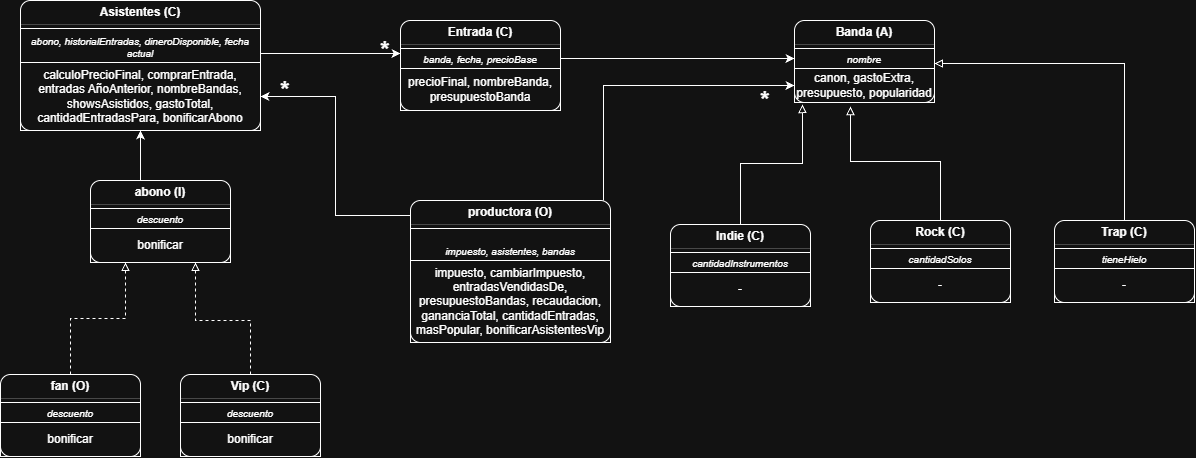

The diagram above was exported from draw.io. Its source (the exported page's mxGraphModel, read from the mxfile embedded in the PNG):
<mxGraphModel dx="1686" dy="1888" grid="1" gridSize="10" guides="1" tooltips="1" connect="1" arrows="1" fold="1" page="1" pageScale="1" pageWidth="827" pageHeight="1169" math="0" shadow="0">
  <root>
    <mxCell id="0" />
    <mxCell id="1" parent="0" />
    <mxCell id="UErupOmgIJ_M7sH_dReR-35" parent="1" style="fontStyle=1;align=center;verticalAlign=middle;childLayout=stackLayout;horizontal=1;horizontalStack=0;resizeParent=1;resizeParentMax=0;resizeLast=0;marginBottom=0;rounded=1;absoluteArcSize=1;arcSize=20;strokeColor=default;" value="" vertex="1">
      <mxGeometry height="130" width="240" x="880" y="170" as="geometry" />
    </mxCell>
    <mxCell id="UErupOmgIJ_M7sH_dReR-36" parent="UErupOmgIJ_M7sH_dReR-35" style="html=1;align=center;spacing=0;verticalAlign=top;strokeColor=none;fillColor=none;whiteSpace=wrap;fontStyle=1" value="Asistentes (C)" vertex="1">
      <mxGeometry height="20" width="240" as="geometry" />
    </mxCell>
    <mxCell id="UErupOmgIJ_M7sH_dReR-37" parent="UErupOmgIJ_M7sH_dReR-35" style="line;strokeWidth=0.25;fillColor=none;align=left;verticalAlign=middle;spacingTop=-1;spacingLeft=3;spacingRight=3;rotatable=0;labelPosition=right;points=[];portConstraint=eastwest;" value="" vertex="1">
      <mxGeometry height="8" width="240" y="20" as="geometry" />
    </mxCell>
    <mxCell id="UErupOmgIJ_M7sH_dReR-38" parent="UErupOmgIJ_M7sH_dReR-35" style="html=1;align=center;spacing=0;verticalAlign=bottom;strokeColor=default;fillColor=none;whiteSpace=wrap;fontSize=10;fontStyle=2;spacingBottom=2;" value="abono, historialEntradas, dineroDisponible, fecha actual" vertex="1">
      <mxGeometry height="34" width="240" y="28" as="geometry" />
    </mxCell>
    <mxCell id="UErupOmgIJ_M7sH_dReR-39" parent="UErupOmgIJ_M7sH_dReR-35" style="html=1;align=center;spacing=0;verticalAlign=middle;strokeColor=default;fillColor=none;whiteSpace=wrap;" value="calculoPrecioFinal, comprarEntrada, entradas AñoAnterior, nombreBandas, showsAsistidos, gastoTotal, cantidadEntradasPara, bonificarAbono" vertex="1">
      <mxGeometry height="68" width="240" y="62" as="geometry" />
    </mxCell>
    <mxCell id="UErupOmgIJ_M7sH_dReR-103" parent="1" style="fontStyle=1;align=center;verticalAlign=middle;childLayout=stackLayout;horizontal=1;horizontalStack=0;resizeParent=1;resizeParentMax=0;resizeLast=0;marginBottom=0;rounded=1;absoluteArcSize=1;arcSize=20;strokeColor=default;" value="" vertex="1">
      <mxGeometry height="82" width="140" x="1040" y="544" as="geometry" />
    </mxCell>
    <mxCell id="UErupOmgIJ_M7sH_dReR-104" parent="UErupOmgIJ_M7sH_dReR-103" style="html=1;align=center;spacing=0;verticalAlign=top;strokeColor=none;fillColor=none;whiteSpace=wrap;fontStyle=1" value="Vip (C)" vertex="1">
      <mxGeometry height="20" width="140" as="geometry" />
    </mxCell>
    <mxCell id="UErupOmgIJ_M7sH_dReR-105" parent="UErupOmgIJ_M7sH_dReR-103" style="line;strokeWidth=0.25;fillColor=none;align=left;verticalAlign=middle;spacingTop=-1;spacingLeft=3;spacingRight=3;rotatable=0;labelPosition=right;points=[];portConstraint=eastwest;" value="" vertex="1">
      <mxGeometry height="8" width="140" y="20" as="geometry" />
    </mxCell>
    <mxCell id="UErupOmgIJ_M7sH_dReR-106" parent="UErupOmgIJ_M7sH_dReR-103" style="html=1;align=center;spacing=0;verticalAlign=bottom;strokeColor=default;fillColor=none;whiteSpace=wrap;fontSize=10;fontStyle=2;spacingBottom=2;" value="descuento" vertex="1">
      <mxGeometry height="20" width="140" y="28" as="geometry" />
    </mxCell>
    <mxCell id="UErupOmgIJ_M7sH_dReR-107" parent="UErupOmgIJ_M7sH_dReR-103" style="html=1;align=center;spacing=0;verticalAlign=middle;strokeColor=default;fillColor=none;whiteSpace=wrap;" value="bonificar" vertex="1">
      <mxGeometry height="34" width="140" y="48" as="geometry" />
    </mxCell>
    <mxCell id="UErupOmgIJ_M7sH_dReR-108" parent="1" style="fontStyle=1;align=center;verticalAlign=middle;childLayout=stackLayout;horizontal=1;horizontalStack=0;resizeParent=1;resizeParentMax=0;resizeLast=0;marginBottom=0;rounded=1;absoluteArcSize=1;arcSize=20;strokeColor=default;" value="" vertex="1">
      <mxGeometry height="82" width="140" x="860" y="544" as="geometry" />
    </mxCell>
    <mxCell id="UErupOmgIJ_M7sH_dReR-109" parent="UErupOmgIJ_M7sH_dReR-108" style="html=1;align=center;spacing=0;verticalAlign=top;strokeColor=none;fillColor=none;whiteSpace=wrap;fontStyle=1" value="fan (O)" vertex="1">
      <mxGeometry height="20" width="140" as="geometry" />
    </mxCell>
    <mxCell id="UErupOmgIJ_M7sH_dReR-110" parent="UErupOmgIJ_M7sH_dReR-108" style="line;strokeWidth=0.25;fillColor=none;align=left;verticalAlign=middle;spacingTop=-1;spacingLeft=3;spacingRight=3;rotatable=0;labelPosition=right;points=[];portConstraint=eastwest;" value="" vertex="1">
      <mxGeometry height="8" width="140" y="20" as="geometry" />
    </mxCell>
    <mxCell id="UErupOmgIJ_M7sH_dReR-111" parent="UErupOmgIJ_M7sH_dReR-108" style="html=1;align=center;spacing=0;verticalAlign=bottom;strokeColor=default;fillColor=none;whiteSpace=wrap;fontSize=10;fontStyle=2;spacingBottom=2;" value="descuento" vertex="1">
      <mxGeometry height="20" width="140" y="28" as="geometry" />
    </mxCell>
    <mxCell id="UErupOmgIJ_M7sH_dReR-112" parent="UErupOmgIJ_M7sH_dReR-108" style="html=1;align=center;spacing=0;verticalAlign=middle;strokeColor=default;fillColor=none;whiteSpace=wrap;" value="bonificar" vertex="1">
      <mxGeometry height="34" width="140" y="48" as="geometry" />
    </mxCell>
    <mxCell id="UErupOmgIJ_M7sH_dReR-113" parent="1" style="fontStyle=1;align=center;verticalAlign=middle;childLayout=stackLayout;horizontal=1;horizontalStack=0;resizeParent=1;resizeParentMax=0;resizeLast=0;marginBottom=0;rounded=1;absoluteArcSize=1;arcSize=20;strokeColor=default;" value="" vertex="1">
      <mxGeometry height="82" width="140" x="1654" y="190" as="geometry" />
    </mxCell>
    <mxCell id="UErupOmgIJ_M7sH_dReR-114" parent="UErupOmgIJ_M7sH_dReR-113" style="html=1;align=center;spacing=0;verticalAlign=top;strokeColor=none;fillColor=none;whiteSpace=wrap;fontStyle=1" value="Banda (A)" vertex="1">
      <mxGeometry height="20" width="140" as="geometry" />
    </mxCell>
    <mxCell id="UErupOmgIJ_M7sH_dReR-115" parent="UErupOmgIJ_M7sH_dReR-113" style="line;strokeWidth=0.25;fillColor=none;align=left;verticalAlign=middle;spacingTop=-1;spacingLeft=3;spacingRight=3;rotatable=0;labelPosition=right;points=[];portConstraint=eastwest;" value="" vertex="1">
      <mxGeometry height="8" width="140" y="20" as="geometry" />
    </mxCell>
    <mxCell id="UErupOmgIJ_M7sH_dReR-116" parent="UErupOmgIJ_M7sH_dReR-113" style="html=1;align=center;spacing=0;verticalAlign=bottom;strokeColor=default;fillColor=none;whiteSpace=wrap;fontSize=10;fontStyle=2;spacingBottom=2;" value="nombre" vertex="1">
      <mxGeometry height="20" width="140" y="28" as="geometry" />
    </mxCell>
    <mxCell id="UErupOmgIJ_M7sH_dReR-117" parent="UErupOmgIJ_M7sH_dReR-113" style="html=1;align=center;spacing=0;verticalAlign=middle;strokeColor=default;fillColor=none;whiteSpace=wrap;" value="canon, gastoExtra, presupuesto, popularidad" vertex="1">
      <mxGeometry height="34" width="140" y="48" as="geometry" />
    </mxCell>
    <mxCell id="UErupOmgIJ_M7sH_dReR-118" parent="1" style="fontStyle=1;align=center;verticalAlign=middle;childLayout=stackLayout;horizontal=1;horizontalStack=0;resizeParent=1;resizeParentMax=0;resizeLast=0;marginBottom=0;rounded=1;absoluteArcSize=1;arcSize=20;strokeColor=default;" value="" vertex="1">
      <mxGeometry height="82" width="140" x="1730" y="390" as="geometry" />
    </mxCell>
    <mxCell id="UErupOmgIJ_M7sH_dReR-119" parent="UErupOmgIJ_M7sH_dReR-118" style="html=1;align=center;spacing=0;verticalAlign=top;strokeColor=none;fillColor=none;whiteSpace=wrap;fontStyle=1" value="Rock (C)" vertex="1">
      <mxGeometry height="20" width="140" as="geometry" />
    </mxCell>
    <mxCell id="UErupOmgIJ_M7sH_dReR-120" parent="UErupOmgIJ_M7sH_dReR-118" style="line;strokeWidth=0.25;fillColor=none;align=left;verticalAlign=middle;spacingTop=-1;spacingLeft=3;spacingRight=3;rotatable=0;labelPosition=right;points=[];portConstraint=eastwest;" value="" vertex="1">
      <mxGeometry height="8" width="140" y="20" as="geometry" />
    </mxCell>
    <mxCell id="UErupOmgIJ_M7sH_dReR-121" parent="UErupOmgIJ_M7sH_dReR-118" style="html=1;align=center;spacing=0;verticalAlign=bottom;strokeColor=default;fillColor=none;whiteSpace=wrap;fontSize=10;fontStyle=2;spacingBottom=2;" value="cantidadSolos" vertex="1">
      <mxGeometry height="20" width="140" y="28" as="geometry" />
    </mxCell>
    <mxCell id="UErupOmgIJ_M7sH_dReR-122" parent="UErupOmgIJ_M7sH_dReR-118" style="html=1;align=center;spacing=0;verticalAlign=middle;strokeColor=default;fillColor=none;whiteSpace=wrap;" value="-" vertex="1">
      <mxGeometry height="34" width="140" y="48" as="geometry" />
    </mxCell>
    <mxCell id="UErupOmgIJ_M7sH_dReR-123" parent="1" style="fontStyle=1;align=center;verticalAlign=middle;childLayout=stackLayout;horizontal=1;horizontalStack=0;resizeParent=1;resizeParentMax=0;resizeLast=0;marginBottom=0;rounded=1;absoluteArcSize=1;arcSize=20;strokeColor=default;" value="" vertex="1">
      <mxGeometry height="82" width="140" x="1914" y="390" as="geometry" />
    </mxCell>
    <mxCell id="UErupOmgIJ_M7sH_dReR-124" parent="UErupOmgIJ_M7sH_dReR-123" style="html=1;align=center;spacing=0;verticalAlign=top;strokeColor=none;fillColor=none;whiteSpace=wrap;fontStyle=1" value="Trap (C)" vertex="1">
      <mxGeometry height="20" width="140" as="geometry" />
    </mxCell>
    <mxCell id="UErupOmgIJ_M7sH_dReR-125" parent="UErupOmgIJ_M7sH_dReR-123" style="line;strokeWidth=0.25;fillColor=none;align=left;verticalAlign=middle;spacingTop=-1;spacingLeft=3;spacingRight=3;rotatable=0;labelPosition=right;points=[];portConstraint=eastwest;" value="" vertex="1">
      <mxGeometry height="8" width="140" y="20" as="geometry" />
    </mxCell>
    <mxCell id="UErupOmgIJ_M7sH_dReR-126" parent="UErupOmgIJ_M7sH_dReR-123" style="html=1;align=center;spacing=0;verticalAlign=bottom;strokeColor=default;fillColor=none;whiteSpace=wrap;fontSize=10;fontStyle=2;spacingBottom=2;" value="tieneHielo" vertex="1">
      <mxGeometry height="20" width="140" y="28" as="geometry" />
    </mxCell>
    <mxCell id="UErupOmgIJ_M7sH_dReR-127" parent="UErupOmgIJ_M7sH_dReR-123" style="html=1;align=center;spacing=0;verticalAlign=middle;strokeColor=default;fillColor=none;whiteSpace=wrap;" value="-" vertex="1">
      <mxGeometry height="34" width="140" y="48" as="geometry" />
    </mxCell>
    <mxCell id="UErupOmgIJ_M7sH_dReR-133" parent="1" style="fontStyle=1;align=center;verticalAlign=middle;childLayout=stackLayout;horizontal=1;horizontalStack=0;resizeParent=1;resizeParentMax=0;resizeLast=0;marginBottom=0;rounded=1;absoluteArcSize=1;arcSize=20;strokeColor=default;" value="" vertex="1">
      <mxGeometry height="82" width="140" x="1530" y="394" as="geometry" />
    </mxCell>
    <mxCell id="UErupOmgIJ_M7sH_dReR-134" parent="UErupOmgIJ_M7sH_dReR-133" style="html=1;align=center;spacing=0;verticalAlign=top;strokeColor=none;fillColor=none;whiteSpace=wrap;fontStyle=1" value="Indie (C)" vertex="1">
      <mxGeometry height="20" width="140" as="geometry" />
    </mxCell>
    <mxCell id="UErupOmgIJ_M7sH_dReR-135" parent="UErupOmgIJ_M7sH_dReR-133" style="line;strokeWidth=0.25;fillColor=none;align=left;verticalAlign=middle;spacingTop=-1;spacingLeft=3;spacingRight=3;rotatable=0;labelPosition=right;points=[];portConstraint=eastwest;" value="" vertex="1">
      <mxGeometry height="8" width="140" y="20" as="geometry" />
    </mxCell>
    <mxCell id="UErupOmgIJ_M7sH_dReR-136" parent="UErupOmgIJ_M7sH_dReR-133" style="html=1;align=center;spacing=0;verticalAlign=bottom;strokeColor=default;fillColor=none;whiteSpace=wrap;fontSize=10;fontStyle=2;spacingBottom=2;" value="cantidadInstrumentos" vertex="1">
      <mxGeometry height="20" width="140" y="28" as="geometry" />
    </mxCell>
    <mxCell id="UErupOmgIJ_M7sH_dReR-137" parent="UErupOmgIJ_M7sH_dReR-133" style="html=1;align=center;spacing=0;verticalAlign=middle;strokeColor=default;fillColor=none;whiteSpace=wrap;" value="-" vertex="1">
      <mxGeometry height="34" width="140" y="48" as="geometry" />
    </mxCell>
    <mxCell id="UErupOmgIJ_M7sH_dReR-138" parent="1" style="fontStyle=1;align=center;verticalAlign=middle;childLayout=stackLayout;horizontal=1;horizontalStack=0;resizeParent=1;resizeParentMax=0;resizeLast=0;marginBottom=0;rounded=1;absoluteArcSize=1;arcSize=20;strokeColor=default;" value="" vertex="1">
      <mxGeometry height="90" width="160" x="1260" y="190" as="geometry" />
    </mxCell>
    <mxCell id="UErupOmgIJ_M7sH_dReR-139" parent="UErupOmgIJ_M7sH_dReR-138" style="html=1;align=center;spacing=0;verticalAlign=top;strokeColor=none;fillColor=none;whiteSpace=wrap;fontStyle=1" value="Entrada (C)" vertex="1">
      <mxGeometry height="20" width="160" as="geometry" />
    </mxCell>
    <mxCell id="UErupOmgIJ_M7sH_dReR-140" parent="UErupOmgIJ_M7sH_dReR-138" style="line;strokeWidth=0.25;fillColor=none;align=left;verticalAlign=middle;spacingTop=-1;spacingLeft=3;spacingRight=3;rotatable=0;labelPosition=right;points=[];portConstraint=eastwest;" value="" vertex="1">
      <mxGeometry height="8" width="160" y="20" as="geometry" />
    </mxCell>
    <mxCell id="UErupOmgIJ_M7sH_dReR-141" parent="UErupOmgIJ_M7sH_dReR-138" style="html=1;align=center;spacing=0;verticalAlign=bottom;strokeColor=default;fillColor=none;whiteSpace=wrap;fontSize=10;fontStyle=2;spacingBottom=2;" value="banda, fecha, precioBase" vertex="1">
      <mxGeometry height="20" width="160" y="28" as="geometry" />
    </mxCell>
    <mxCell id="UErupOmgIJ_M7sH_dReR-142" parent="UErupOmgIJ_M7sH_dReR-138" style="html=1;align=center;spacing=0;verticalAlign=middle;strokeColor=default;fillColor=none;whiteSpace=wrap;" value="precioFinal, nombreBanda, presupuestoBanda" vertex="1">
      <mxGeometry height="42" width="160" y="48" as="geometry" />
    </mxCell>
    <mxCell id="UErupOmgIJ_M7sH_dReR-143" parent="1" style="fontStyle=1;align=center;verticalAlign=middle;childLayout=stackLayout;horizontal=1;horizontalStack=0;resizeParent=1;resizeParentMax=0;resizeLast=0;marginBottom=0;rounded=1;absoluteArcSize=1;arcSize=20;strokeColor=default;" value="" vertex="1">
      <mxGeometry height="142" width="200" x="1270" y="370" as="geometry" />
    </mxCell>
    <mxCell id="UErupOmgIJ_M7sH_dReR-144" parent="UErupOmgIJ_M7sH_dReR-143" style="html=1;align=center;spacing=0;verticalAlign=top;strokeColor=none;fillColor=none;whiteSpace=wrap;fontStyle=1" value="productora (O)" vertex="1">
      <mxGeometry height="20" width="200" as="geometry" />
    </mxCell>
    <mxCell id="UErupOmgIJ_M7sH_dReR-145" parent="UErupOmgIJ_M7sH_dReR-143" style="line;strokeWidth=0.25;fillColor=none;align=left;verticalAlign=middle;spacingTop=-1;spacingLeft=3;spacingRight=3;rotatable=0;labelPosition=right;points=[];portConstraint=eastwest;" value="" vertex="1">
      <mxGeometry height="8" width="200" y="20" as="geometry" />
    </mxCell>
    <mxCell id="UErupOmgIJ_M7sH_dReR-146" parent="UErupOmgIJ_M7sH_dReR-143" style="html=1;align=center;spacing=0;verticalAlign=bottom;strokeColor=default;fillColor=none;whiteSpace=wrap;fontSize=10;fontStyle=2;spacingBottom=2;" value="impuesto, asistentes, bandas" vertex="1">
      <mxGeometry height="32" width="200" y="28" as="geometry" />
    </mxCell>
    <mxCell id="UErupOmgIJ_M7sH_dReR-147" parent="UErupOmgIJ_M7sH_dReR-143" style="html=1;align=center;spacing=0;verticalAlign=middle;strokeColor=default;fillColor=none;whiteSpace=wrap;" value="impuesto, cambiarImpuesto, entradasVendidasDe, presupuestoBandas, recaudacion, gananciaTotal, cantidadEntradas, masPopular, bonificarAsistentesVip" vertex="1">
      <mxGeometry height="82" width="200" y="60" as="geometry" />
    </mxCell>
    <mxCell id="UErupOmgIJ_M7sH_dReR-148" parent="1" style="fontStyle=1;align=center;verticalAlign=middle;childLayout=stackLayout;horizontal=1;horizontalStack=0;resizeParent=1;resizeParentMax=0;resizeLast=0;marginBottom=0;rounded=1;absoluteArcSize=1;arcSize=20;strokeColor=default;" value="" vertex="1">
      <mxGeometry height="82" width="140" x="950" y="350" as="geometry" />
    </mxCell>
    <mxCell id="UErupOmgIJ_M7sH_dReR-149" parent="UErupOmgIJ_M7sH_dReR-148" style="html=1;align=center;spacing=0;verticalAlign=top;strokeColor=none;fillColor=none;whiteSpace=wrap;fontStyle=1" value="abono (I)" vertex="1">
      <mxGeometry height="20" width="140" as="geometry" />
    </mxCell>
    <mxCell id="UErupOmgIJ_M7sH_dReR-150" parent="UErupOmgIJ_M7sH_dReR-148" style="line;strokeWidth=0.25;fillColor=none;align=left;verticalAlign=middle;spacingTop=-1;spacingLeft=3;spacingRight=3;rotatable=0;labelPosition=right;points=[];portConstraint=eastwest;" value="" vertex="1">
      <mxGeometry height="8" width="140" y="20" as="geometry" />
    </mxCell>
    <mxCell id="UErupOmgIJ_M7sH_dReR-151" parent="UErupOmgIJ_M7sH_dReR-148" style="html=1;align=center;spacing=0;verticalAlign=bottom;strokeColor=default;fillColor=none;whiteSpace=wrap;fontSize=10;fontStyle=2;spacingBottom=2;" value="descuento" vertex="1">
      <mxGeometry height="20" width="140" y="28" as="geometry" />
    </mxCell>
    <mxCell id="UErupOmgIJ_M7sH_dReR-152" parent="UErupOmgIJ_M7sH_dReR-148" style="html=1;align=center;spacing=0;verticalAlign=middle;strokeColor=default;fillColor=none;whiteSpace=wrap;" value="bonificar" vertex="1">
      <mxGeometry height="34" width="140" y="48" as="geometry" />
    </mxCell>
    <mxCell id="UErupOmgIJ_M7sH_dReR-153" edge="1" parent="1" source="UErupOmgIJ_M7sH_dReR-104" style="edgeStyle=orthogonalEdgeStyle;rounded=0;orthogonalLoop=1;jettySize=auto;html=1;entryX=0.75;entryY=1;entryDx=0;entryDy=0;elbow=vertical;dashed=1;endArrow=block;endFill=0;" target="UErupOmgIJ_M7sH_dReR-152">
      <mxGeometry relative="1" x="0.1138" as="geometry">
        <Array as="points">
          <mxPoint x="1110" y="490" />
          <mxPoint x="1055" y="490" />
        </Array>
      </mxGeometry>
    </mxCell>
    <mxCell id="UErupOmgIJ_M7sH_dReR-155" edge="1" parent="1" source="UErupOmgIJ_M7sH_dReR-109" style="edgeStyle=orthogonalEdgeStyle;rounded=0;orthogonalLoop=1;jettySize=auto;html=1;entryX=0.25;entryY=1;entryDx=0;entryDy=0;elbow=vertical;endArrow=block;endFill=0;dashed=1;" target="UErupOmgIJ_M7sH_dReR-152">
      <mxGeometry relative="1" x="0.2096" as="geometry" />
    </mxCell>
    <mxCell id="UErupOmgIJ_M7sH_dReR-156" edge="1" parent="1" source="UErupOmgIJ_M7sH_dReR-149" style="edgeStyle=orthogonalEdgeStyle;rounded=0;orthogonalLoop=1;jettySize=auto;html=1;elbow=vertical;" target="UErupOmgIJ_M7sH_dReR-39">
      <mxGeometry relative="1" as="geometry">
        <Array as="points">
          <mxPoint x="1000" y="340" />
          <mxPoint x="1000" y="340" />
        </Array>
      </mxGeometry>
    </mxCell>
    <mxCell id="UErupOmgIJ_M7sH_dReR-157" edge="1" parent="1" source="UErupOmgIJ_M7sH_dReR-38" style="edgeStyle=orthogonalEdgeStyle;rounded=0;orthogonalLoop=1;jettySize=auto;html=1;entryX=0;entryY=0.25;entryDx=0;entryDy=0;elbow=vertical;" target="UErupOmgIJ_M7sH_dReR-141">
      <mxGeometry relative="1" as="geometry">
        <Array as="points">
          <mxPoint x="1150" y="223" />
          <mxPoint x="1150" y="223" />
        </Array>
      </mxGeometry>
    </mxCell>
    <mxCell id="UErupOmgIJ_M7sH_dReR-158" parent="1" style="text;html=1;whiteSpace=wrap;strokeColor=none;fillColor=none;align=center;verticalAlign=middle;rounded=0;" value="&lt;b&gt;&lt;font style=&quot;font-size: 24px;&quot;&gt;*&lt;/font&gt;&lt;/b&gt;" vertex="1">
      <mxGeometry height="20" width="30" x="1230" y="210" as="geometry" />
    </mxCell>
    <mxCell id="UErupOmgIJ_M7sH_dReR-162" edge="1" parent="1" source="UErupOmgIJ_M7sH_dReR-141" style="edgeStyle=orthogonalEdgeStyle;rounded=0;orthogonalLoop=1;jettySize=auto;html=1;entryX=0;entryY=0.5;entryDx=0;entryDy=0;elbow=vertical;" target="UErupOmgIJ_M7sH_dReR-116">
      <mxGeometry relative="1" as="geometry" />
    </mxCell>
    <mxCell id="UErupOmgIJ_M7sH_dReR-163" edge="1" parent="1" source="UErupOmgIJ_M7sH_dReR-134" style="edgeStyle=orthogonalEdgeStyle;rounded=0;orthogonalLoop=1;jettySize=auto;html=1;entryX=0.057;entryY=1.059;entryDx=0;entryDy=0;entryPerimeter=0;elbow=vertical;endArrow=block;endFill=0;" target="UErupOmgIJ_M7sH_dReR-117">
      <mxGeometry relative="1" as="geometry" />
    </mxCell>
    <mxCell id="UErupOmgIJ_M7sH_dReR-164" edge="1" parent="1" source="UErupOmgIJ_M7sH_dReR-119" style="edgeStyle=orthogonalEdgeStyle;rounded=0;orthogonalLoop=1;jettySize=auto;html=1;elbow=vertical;entryX=0.4;entryY=1.118;entryDx=0;entryDy=0;entryPerimeter=0;exitX=0.5;exitY=0;exitDx=0;exitDy=0;endArrow=block;endFill=0;" target="UErupOmgIJ_M7sH_dReR-117">
      <mxGeometry relative="1" as="geometry">
        <mxPoint x="1710" y="550" as="sourcePoint" />
        <mxPoint x="1710" y="280" as="targetPoint" />
      </mxGeometry>
    </mxCell>
    <mxCell id="UErupOmgIJ_M7sH_dReR-165" edge="1" parent="1" source="UErupOmgIJ_M7sH_dReR-124" style="edgeStyle=orthogonalEdgeStyle;rounded=0;orthogonalLoop=1;jettySize=auto;html=1;entryX=1;entryY=0.75;entryDx=0;entryDy=0;elbow=vertical;endArrow=block;endFill=0;" target="UErupOmgIJ_M7sH_dReR-116">
      <mxGeometry relative="1" as="geometry">
        <Array as="points">
          <mxPoint x="1984" y="233" />
        </Array>
      </mxGeometry>
    </mxCell>
    <mxCell id="UErupOmgIJ_M7sH_dReR-167" edge="1" parent="1" source="UErupOmgIJ_M7sH_dReR-144" style="edgeStyle=orthogonalEdgeStyle;rounded=0;orthogonalLoop=1;jettySize=auto;html=1;exitX=0;exitY=0.75;exitDx=0;exitDy=0;elbow=vertical;entryX=1;entryY=0.5;entryDx=0;entryDy=0;" target="UErupOmgIJ_M7sH_dReR-39">
      <mxGeometry relative="1" x="-0.0439" as="geometry">
        <mxPoint x="1180" y="270" as="targetPoint" />
      </mxGeometry>
    </mxCell>
    <mxCell id="UErupOmgIJ_M7sH_dReR-168" edge="1" parent="1" source="UErupOmgIJ_M7sH_dReR-144" style="edgeStyle=orthogonalEdgeStyle;rounded=0;orthogonalLoop=1;jettySize=auto;html=1;exitX=0.965;exitY=0;exitDx=0;exitDy=0;entryX=0;entryY=0.5;entryDx=0;entryDy=0;elbow=vertical;exitPerimeter=0;" target="UErupOmgIJ_M7sH_dReR-117">
      <mxGeometry relative="1" as="geometry" />
    </mxCell>
    <mxCell id="UErupOmgIJ_M7sH_dReR-169" parent="1" style="text;html=1;whiteSpace=wrap;strokeColor=none;fillColor=none;align=center;verticalAlign=middle;rounded=0;" value="&lt;b&gt;&lt;font style=&quot;font-size: 24px;&quot;&gt;*&lt;/font&gt;&lt;/b&gt;" vertex="1">
      <mxGeometry height="20" width="30" x="1610" y="260" as="geometry" />
    </mxCell>
    <mxCell id="UErupOmgIJ_M7sH_dReR-170" parent="1" style="text;html=1;whiteSpace=wrap;strokeColor=none;fillColor=none;align=center;verticalAlign=middle;rounded=0;" value="&lt;b&gt;&lt;font style=&quot;font-size: 24px;&quot;&gt;*&lt;/font&gt;&lt;/b&gt;" vertex="1">
      <mxGeometry height="20" width="30" x="1130" y="250" as="geometry" />
    </mxCell>
  </root>
</mxGraphModel>